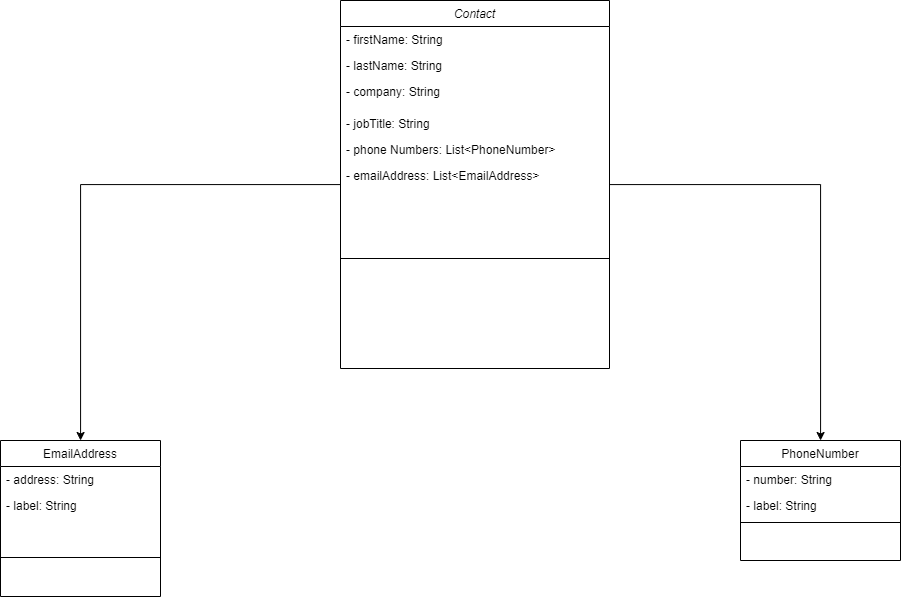

The diagram above was exported from draw.io. Its source (the exported page's mxGraphModel, read from the mxfile embedded in the PNG):
<mxGraphModel dx="1629" dy="875" grid="1" gridSize="10" guides="1" tooltips="1" connect="1" arrows="1" fold="1" page="1" pageScale="1" pageWidth="827" pageHeight="1169" math="0" shadow="0">
  <root>
    <mxCell id="WIyWlLk6GJQsqaUBKTNV-0" />
    <mxCell id="WIyWlLk6GJQsqaUBKTNV-1" parent="WIyWlLk6GJQsqaUBKTNV-0" />
    <mxCell id="bvcRfR5lDwjO4jLAE1xz-2" style="edgeStyle=orthogonalEdgeStyle;rounded=0;orthogonalLoop=1;jettySize=auto;html=1;" edge="1" parent="WIyWlLk6GJQsqaUBKTNV-1" source="zkfFHV4jXpPFQw0GAbJ--0" target="zkfFHV4jXpPFQw0GAbJ--13">
      <mxGeometry relative="1" as="geometry" />
    </mxCell>
    <mxCell id="bvcRfR5lDwjO4jLAE1xz-3" style="edgeStyle=orthogonalEdgeStyle;rounded=0;orthogonalLoop=1;jettySize=auto;html=1;" edge="1" parent="WIyWlLk6GJQsqaUBKTNV-1" source="zkfFHV4jXpPFQw0GAbJ--0" target="zkfFHV4jXpPFQw0GAbJ--17">
      <mxGeometry relative="1" as="geometry" />
    </mxCell>
    <mxCell id="zkfFHV4jXpPFQw0GAbJ--0" value="Contact" style="swimlane;fontStyle=2;align=center;verticalAlign=top;childLayout=stackLayout;horizontal=1;startSize=26;horizontalStack=0;resizeParent=1;resizeLast=0;collapsible=1;marginBottom=0;rounded=0;shadow=0;strokeWidth=1;" parent="WIyWlLk6GJQsqaUBKTNV-1" vertex="1">
      <mxGeometry x="250" y="120" width="269" height="368" as="geometry">
        <mxRectangle x="220" y="120" width="160" height="26" as="alternateBounds" />
      </mxGeometry>
    </mxCell>
    <mxCell id="zkfFHV4jXpPFQw0GAbJ--1" value="- firstName: String" style="text;align=left;verticalAlign=top;spacingLeft=4;spacingRight=4;overflow=hidden;rotatable=0;points=[[0,0.5],[1,0.5]];portConstraint=eastwest;" parent="zkfFHV4jXpPFQw0GAbJ--0" vertex="1">
      <mxGeometry y="26" width="269" height="26" as="geometry" />
    </mxCell>
    <mxCell id="zkfFHV4jXpPFQw0GAbJ--2" value="- lastName: String" style="text;align=left;verticalAlign=top;spacingLeft=4;spacingRight=4;overflow=hidden;rotatable=0;points=[[0,0.5],[1,0.5]];portConstraint=eastwest;rounded=0;shadow=0;html=0;" parent="zkfFHV4jXpPFQw0GAbJ--0" vertex="1">
      <mxGeometry y="52" width="269" height="26" as="geometry" />
    </mxCell>
    <mxCell id="zkfFHV4jXpPFQw0GAbJ--3" value="- company: String&#10;" style="text;align=left;verticalAlign=top;spacingLeft=4;spacingRight=4;overflow=hidden;rotatable=0;points=[[0,0.5],[1,0.5]];portConstraint=eastwest;rounded=0;shadow=0;html=0;" parent="zkfFHV4jXpPFQw0GAbJ--0" vertex="1">
      <mxGeometry y="78" width="269" height="32" as="geometry" />
    </mxCell>
    <mxCell id="bvcRfR5lDwjO4jLAE1xz-4" value="- jobTitle: String&#10;" style="text;align=left;verticalAlign=top;spacingLeft=4;spacingRight=4;overflow=hidden;rotatable=0;points=[[0,0.5],[1,0.5]];portConstraint=eastwest;rounded=0;shadow=0;html=0;" vertex="1" parent="zkfFHV4jXpPFQw0GAbJ--0">
      <mxGeometry y="110" width="269" height="26" as="geometry" />
    </mxCell>
    <mxCell id="bvcRfR5lDwjO4jLAE1xz-5" value="- phone Numbers: List&lt;PhoneNumber&gt;" style="text;align=left;verticalAlign=top;spacingLeft=4;spacingRight=4;overflow=hidden;rotatable=0;points=[[0,0.5],[1,0.5]];portConstraint=eastwest;rounded=0;shadow=0;html=0;" vertex="1" parent="zkfFHV4jXpPFQw0GAbJ--0">
      <mxGeometry y="136" width="269" height="26" as="geometry" />
    </mxCell>
    <mxCell id="bvcRfR5lDwjO4jLAE1xz-6" value="- emailAddress: List&lt;EmailAddress&gt;" style="text;align=left;verticalAlign=top;spacingLeft=4;spacingRight=4;overflow=hidden;rotatable=0;points=[[0,0.5],[1,0.5]];portConstraint=eastwest;rounded=0;shadow=0;html=0;" vertex="1" parent="zkfFHV4jXpPFQw0GAbJ--0">
      <mxGeometry y="162" width="269" height="26" as="geometry" />
    </mxCell>
    <mxCell id="zkfFHV4jXpPFQw0GAbJ--4" value="" style="line;html=1;strokeWidth=1;align=left;verticalAlign=middle;spacingTop=-1;spacingLeft=3;spacingRight=3;rotatable=0;labelPosition=right;points=[];portConstraint=eastwest;" parent="zkfFHV4jXpPFQw0GAbJ--0" vertex="1">
      <mxGeometry y="188" width="269" height="140" as="geometry" />
    </mxCell>
    <mxCell id="zkfFHV4jXpPFQw0GAbJ--13" value="EmailAddress" style="swimlane;fontStyle=0;align=center;verticalAlign=top;childLayout=stackLayout;horizontal=1;startSize=26;horizontalStack=0;resizeParent=1;resizeLast=0;collapsible=1;marginBottom=0;rounded=0;shadow=0;strokeWidth=1;" parent="WIyWlLk6GJQsqaUBKTNV-1" vertex="1">
      <mxGeometry x="-90" y="560" width="160" height="156" as="geometry">
        <mxRectangle x="340" y="380" width="170" height="26" as="alternateBounds" />
      </mxGeometry>
    </mxCell>
    <mxCell id="zkfFHV4jXpPFQw0GAbJ--14" value="- address: String" style="text;align=left;verticalAlign=top;spacingLeft=4;spacingRight=4;overflow=hidden;rotatable=0;points=[[0,0.5],[1,0.5]];portConstraint=eastwest;" parent="zkfFHV4jXpPFQw0GAbJ--13" vertex="1">
      <mxGeometry y="26" width="160" height="26" as="geometry" />
    </mxCell>
    <mxCell id="bvcRfR5lDwjO4jLAE1xz-1" value="- label: String" style="text;align=left;verticalAlign=top;spacingLeft=4;spacingRight=4;overflow=hidden;rotatable=0;points=[[0,0.5],[1,0.5]];portConstraint=eastwest;" vertex="1" parent="zkfFHV4jXpPFQw0GAbJ--13">
      <mxGeometry y="52" width="160" height="26" as="geometry" />
    </mxCell>
    <mxCell id="zkfFHV4jXpPFQw0GAbJ--15" value="" style="line;html=1;strokeWidth=1;align=left;verticalAlign=middle;spacingTop=-1;spacingLeft=3;spacingRight=3;rotatable=0;labelPosition=right;points=[];portConstraint=eastwest;" parent="zkfFHV4jXpPFQw0GAbJ--13" vertex="1">
      <mxGeometry y="78" width="160" height="78" as="geometry" />
    </mxCell>
    <mxCell id="zkfFHV4jXpPFQw0GAbJ--17" value="PhoneNumber" style="swimlane;fontStyle=0;align=center;verticalAlign=top;childLayout=stackLayout;horizontal=1;startSize=26;horizontalStack=0;resizeParent=1;resizeLast=0;collapsible=1;marginBottom=0;rounded=0;shadow=0;strokeWidth=1;" parent="WIyWlLk6GJQsqaUBKTNV-1" vertex="1">
      <mxGeometry x="650" y="560" width="160" height="120" as="geometry">
        <mxRectangle x="550" y="140" width="160" height="26" as="alternateBounds" />
      </mxGeometry>
    </mxCell>
    <mxCell id="zkfFHV4jXpPFQw0GAbJ--18" value="- number: String" style="text;align=left;verticalAlign=top;spacingLeft=4;spacingRight=4;overflow=hidden;rotatable=0;points=[[0,0.5],[1,0.5]];portConstraint=eastwest;" parent="zkfFHV4jXpPFQw0GAbJ--17" vertex="1">
      <mxGeometry y="26" width="160" height="26" as="geometry" />
    </mxCell>
    <mxCell id="zkfFHV4jXpPFQw0GAbJ--19" value="- label: String" style="text;align=left;verticalAlign=top;spacingLeft=4;spacingRight=4;overflow=hidden;rotatable=0;points=[[0,0.5],[1,0.5]];portConstraint=eastwest;rounded=0;shadow=0;html=0;" parent="zkfFHV4jXpPFQw0GAbJ--17" vertex="1">
      <mxGeometry y="52" width="160" height="26" as="geometry" />
    </mxCell>
    <mxCell id="zkfFHV4jXpPFQw0GAbJ--23" value="" style="line;html=1;strokeWidth=1;align=left;verticalAlign=middle;spacingTop=-1;spacingLeft=3;spacingRight=3;rotatable=0;labelPosition=right;points=[];portConstraint=eastwest;" parent="zkfFHV4jXpPFQw0GAbJ--17" vertex="1">
      <mxGeometry y="78" width="160" height="8" as="geometry" />
    </mxCell>
  </root>
</mxGraphModel>